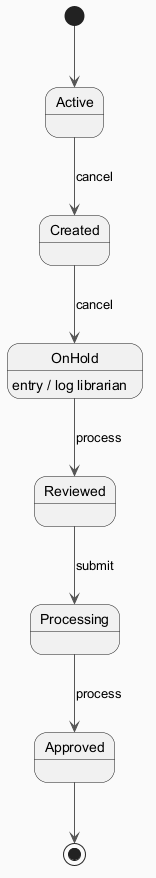

The diagram above was rendered by PlantUML. Its source (embedded in the PNG):
@startuml
skinparam backgroundColor #FAFAFA
skinparam classBackgroundColor #FFF3E0
skinparam classBorderColor #E65100
skinparam ArrowColor #555555
[*] --> Active
Active --> Created : cancel
Created --> OnHold : cancel
OnHold --> Reviewed : process
OnHold : entry / log librarian
Reviewed --> Processing : submit
Processing --> Approved : process
Approved --> [*]
@enduml